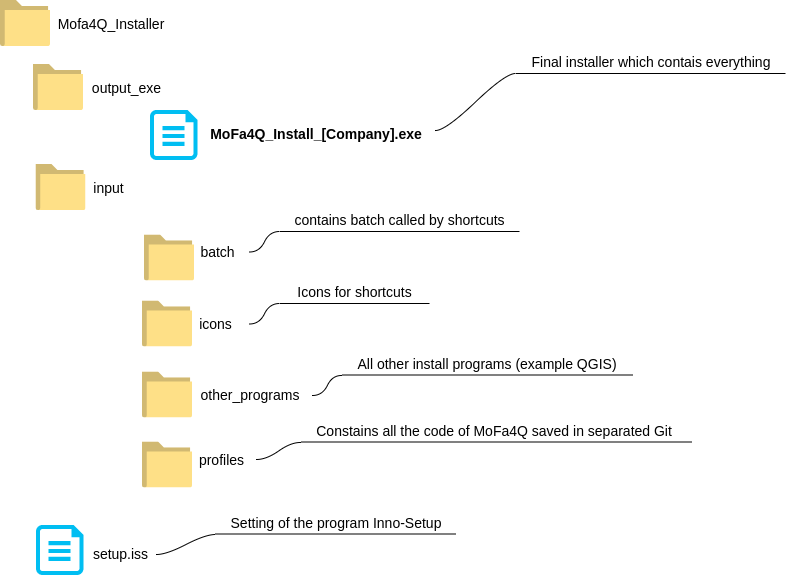

The diagram above was exported from draw.io. Its source (the exported page's mxGraphModel, read from the mxfile embedded in the PNG):
<mxGraphModel dx="1635" dy="615" grid="1" gridSize="10" guides="1" tooltips="1" connect="1" arrows="1" fold="1" page="1" pageScale="1" pageWidth="1169" pageHeight="827" math="0" shadow="0">
  <root>
    <mxCell id="0" />
    <mxCell id="1" parent="0" />
    <mxCell id="6StwylmHo_MRU44BRu54-1" value="" style="aspect=fixed;html=1;perimeter=none;align=center;shadow=0;dashed=0;image;fontSize=12;image=img/lib/mscae/FolderBlank.svg;" parent="1" vertex="1">
      <mxGeometry x="45" y="120" width="50" height="46" as="geometry" />
    </mxCell>
    <mxCell id="6StwylmHo_MRU44BRu54-3" value="&lt;font style=&quot;font-size: 14px&quot;&gt;Mofa4Q_Installer&lt;/font&gt;" style="text;html=1;strokeColor=none;fillColor=none;align=center;verticalAlign=middle;whiteSpace=wrap;rounded=0;" parent="1" vertex="1">
      <mxGeometry x="105" y="133" width="100" height="20" as="geometry" />
    </mxCell>
    <mxCell id="6StwylmHo_MRU44BRu54-7" value="&lt;font style=&quot;font-size: 14px&quot;&gt;output_exe&lt;/font&gt;" style="text;html=1;strokeColor=none;fillColor=none;align=center;verticalAlign=middle;whiteSpace=wrap;rounded=0;" parent="1" vertex="1">
      <mxGeometry x="120" y="197" width="100" height="20" as="geometry" />
    </mxCell>
    <mxCell id="6StwylmHo_MRU44BRu54-12" value="&lt;font style=&quot;font-size: 14px&quot;&gt;batch&lt;/font&gt;" style="text;html=1;strokeColor=none;fillColor=none;align=center;verticalAlign=middle;whiteSpace=wrap;rounded=0;" parent="1" vertex="1">
      <mxGeometry x="211.5" y="361.5" width="100" height="20" as="geometry" />
    </mxCell>
    <mxCell id="6StwylmHo_MRU44BRu54-13" value="" style="aspect=fixed;html=1;perimeter=none;align=center;shadow=0;dashed=0;image;fontSize=12;image=img/lib/mscae/FolderBlank.svg;" parent="1" vertex="1">
      <mxGeometry x="187" y="420.5" width="50" height="46" as="geometry" />
    </mxCell>
    <mxCell id="6StwylmHo_MRU44BRu54-14" value="&lt;font style=&quot;font-size: 14px&quot;&gt;icons&lt;/font&gt;" style="text;html=1;strokeColor=none;fillColor=none;align=center;verticalAlign=middle;whiteSpace=wrap;rounded=0;" parent="1" vertex="1">
      <mxGeometry x="210.5" y="433.5" width="100" height="20" as="geometry" />
    </mxCell>
    <mxCell id="6StwylmHo_MRU44BRu54-15" value="" style="aspect=fixed;html=1;perimeter=none;align=center;shadow=0;dashed=0;image;fontSize=12;image=img/lib/mscae/FolderBlank.svg;" parent="1" vertex="1">
      <mxGeometry x="187" y="491.5" width="50" height="46" as="geometry" />
    </mxCell>
    <mxCell id="6StwylmHo_MRU44BRu54-16" value="&lt;font style=&quot;font-size: 14px&quot;&gt;other_programs&lt;/font&gt;" style="text;html=1;strokeColor=none;fillColor=none;align=center;verticalAlign=middle;whiteSpace=wrap;rounded=0;" parent="1" vertex="1">
      <mxGeometry x="244" y="504" width="100" height="20" as="geometry" />
    </mxCell>
    <mxCell id="6StwylmHo_MRU44BRu54-17" value="" style="aspect=fixed;html=1;perimeter=none;align=center;shadow=0;dashed=0;image;fontSize=12;image=img/lib/mscae/FolderBlank.svg;" parent="1" vertex="1">
      <mxGeometry x="187" y="561.5" width="50" height="46" as="geometry" />
    </mxCell>
    <mxCell id="6StwylmHo_MRU44BRu54-18" value="&lt;font style=&quot;font-size: 14px&quot;&gt;profiles&lt;/font&gt;" style="text;html=1;strokeColor=none;fillColor=none;align=center;verticalAlign=middle;whiteSpace=wrap;rounded=0;" parent="1" vertex="1">
      <mxGeometry x="228" y="569" width="73" height="20" as="geometry" />
    </mxCell>
    <mxCell id="6StwylmHo_MRU44BRu54-19" value="" style="verticalLabelPosition=bottom;html=1;verticalAlign=top;align=center;strokeColor=none;fillColor=#00BEF2;shape=mxgraph.azure.cloud_services_configuration_file;pointerEvents=1;" parent="1" vertex="1">
      <mxGeometry x="194.5" y="229.5" width="47.5" height="50" as="geometry" />
    </mxCell>
    <mxCell id="6StwylmHo_MRU44BRu54-20" value="&lt;b&gt;&lt;font style=&quot;font-size: 14px&quot;&gt;MoFa4Q_Install_[Company].exe&lt;/font&gt;&lt;/b&gt;" style="text;html=1;strokeColor=none;fillColor=none;align=center;verticalAlign=middle;whiteSpace=wrap;rounded=0;" parent="1" vertex="1">
      <mxGeometry x="310.5" y="243.5" width="100" height="20" as="geometry" />
    </mxCell>
    <mxCell id="6StwylmHo_MRU44BRu54-21" value="" style="verticalLabelPosition=bottom;html=1;verticalAlign=top;align=center;strokeColor=none;fillColor=#00BEF2;shape=mxgraph.azure.cloud_services_configuration_file;pointerEvents=1;" parent="1" vertex="1">
      <mxGeometry x="80.5" y="644.5" width="47.5" height="50" as="geometry" />
    </mxCell>
    <mxCell id="6StwylmHo_MRU44BRu54-22" value="" style="aspect=fixed;html=1;perimeter=none;align=center;shadow=0;dashed=0;image;fontSize=12;image=img/lib/mscae/FolderBlank.svg;" parent="1" vertex="1">
      <mxGeometry x="80.5" y="284" width="50" height="46" as="geometry" />
    </mxCell>
    <mxCell id="6StwylmHo_MRU44BRu54-23" value="&lt;font style=&quot;font-size: 14px&quot;&gt;input&lt;/font&gt;" style="text;html=1;strokeColor=none;fillColor=none;align=center;verticalAlign=middle;whiteSpace=wrap;rounded=0;" parent="1" vertex="1">
      <mxGeometry x="103" y="297" width="100" height="20" as="geometry" />
    </mxCell>
    <mxCell id="6StwylmHo_MRU44BRu54-24" value="&lt;font style=&quot;font-size: 14px&quot;&gt;setup.iss&lt;/font&gt;" style="text;html=1;strokeColor=none;fillColor=none;align=center;verticalAlign=middle;whiteSpace=wrap;rounded=0;" parent="1" vertex="1">
      <mxGeometry x="115" y="663.5" width="100" height="20" as="geometry" />
    </mxCell>
    <mxCell id="6StwylmHo_MRU44BRu54-25" value="&lt;font style=&quot;font-size: 14px&quot;&gt;Final installer which contais everything&lt;/font&gt;" style="whiteSpace=wrap;html=1;shape=partialRectangle;top=0;left=0;bottom=1;right=0;points=[[0,1],[1,1]];strokeColor=#000000;fillColor=none;align=center;verticalAlign=bottom;routingCenterY=0.5;snapToPoint=1;container=1;recursiveResize=0;autosize=1;treeFolding=1;" parent="1" vertex="1">
      <mxGeometry x="560" y="173" width="270" height="20" as="geometry" />
    </mxCell>
    <mxCell id="6StwylmHo_MRU44BRu54-26" value="" style="edgeStyle=entityRelationEdgeStyle;startArrow=none;endArrow=none;segment=10;curved=1;" parent="1" edge="1">
      <mxGeometry relative="1" as="geometry">
        <mxPoint x="480" y="250" as="sourcePoint" />
        <mxPoint x="560" y="193" as="targetPoint" />
      </mxGeometry>
    </mxCell>
    <mxCell id="6StwylmHo_MRU44BRu54-30" value="&lt;font style=&quot;font-size: 14px&quot;&gt;Setting of the program Inno-Setup&lt;/font&gt;" style="whiteSpace=wrap;html=1;shape=partialRectangle;top=0;left=0;bottom=1;right=0;points=[[0,1],[1,1]];strokeColor=#000000;fillColor=none;align=center;verticalAlign=bottom;routingCenterY=0.5;snapToPoint=1;container=1;recursiveResize=0;autosize=1;treeFolding=1;" parent="1" vertex="1">
      <mxGeometry x="260" y="633.5" width="240" height="20" as="geometry" />
    </mxCell>
    <mxCell id="6StwylmHo_MRU44BRu54-31" value="" style="edgeStyle=entityRelationEdgeStyle;startArrow=none;endArrow=none;segment=10;curved=1;" parent="1" edge="1">
      <mxGeometry relative="1" as="geometry">
        <mxPoint x="201" y="674" as="sourcePoint" />
        <mxPoint x="260" y="654" as="targetPoint" />
      </mxGeometry>
    </mxCell>
    <mxCell id="6StwylmHo_MRU44BRu54-32" value="&lt;font style=&quot;font-size: 14px&quot;&gt;All other install programs (example QGIS)&lt;/font&gt;" style="whiteSpace=wrap;html=1;shape=partialRectangle;top=0;left=0;bottom=1;right=0;points=[[0,1],[1,1]];strokeColor=#000000;fillColor=none;align=center;verticalAlign=bottom;routingCenterY=0.5;snapToPoint=1;container=1;recursiveResize=0;autosize=1;treeFolding=1;" parent="1" vertex="1">
      <mxGeometry x="387" y="474.5" width="290" height="20" as="geometry" />
    </mxCell>
    <mxCell id="6StwylmHo_MRU44BRu54-33" value="" style="edgeStyle=entityRelationEdgeStyle;startArrow=none;endArrow=none;segment=10;curved=1;" parent="1" target="6StwylmHo_MRU44BRu54-32" edge="1">
      <mxGeometry relative="1" as="geometry">
        <mxPoint x="357" y="515" as="sourcePoint" />
      </mxGeometry>
    </mxCell>
    <mxCell id="6StwylmHo_MRU44BRu54-34" value="&lt;font style=&quot;font-size: 14px&quot;&gt;Constains all the code of MoFa4Q saved in separated Git&amp;nbsp;&lt;/font&gt;" style="whiteSpace=wrap;html=1;shape=partialRectangle;top=0;left=0;bottom=1;right=0;points=[[0,1],[1,1]];strokeColor=#000000;fillColor=none;align=center;verticalAlign=bottom;routingCenterY=0.5;snapToPoint=1;container=1;recursiveResize=0;autosize=1;treeFolding=1;" parent="1" vertex="1" collapsed="1">
      <mxGeometry x="346" y="541.5" width="390" height="20" as="geometry" />
    </mxCell>
    <mxCell id="6StwylmHo_MRU44BRu54-35" value="" style="edgeStyle=entityRelationEdgeStyle;startArrow=none;endArrow=none;segment=10;curved=1;" parent="1" source="6StwylmHo_MRU44BRu54-18" target="6StwylmHo_MRU44BRu54-34" edge="1">
      <mxGeometry relative="1" as="geometry">
        <mxPoint x="306" y="581.5" as="sourcePoint" />
      </mxGeometry>
    </mxCell>
    <mxCell id="6StwylmHo_MRU44BRu54-37" value="" style="aspect=fixed;html=1;perimeter=none;align=center;shadow=0;dashed=0;image;fontSize=12;image=img/lib/mscae/FolderBlank.svg;" parent="1" vertex="1">
      <mxGeometry x="189" y="354.5" width="50" height="46" as="geometry" />
    </mxCell>
    <mxCell id="UePkKqcnqmuzDl14Od3h-1" value="" style="aspect=fixed;html=1;perimeter=none;align=center;shadow=0;dashed=0;image;fontSize=12;image=img/lib/mscae/FolderBlank.svg;" parent="1" vertex="1">
      <mxGeometry x="78" y="184" width="50" height="46" as="geometry" />
    </mxCell>
    <mxCell id="UePkKqcnqmuzDl14Od3h-3" value="&lt;font style=&quot;font-size: 14px&quot;&gt;contains batch called by shortcuts&lt;/font&gt;" style="whiteSpace=wrap;html=1;shape=partialRectangle;top=0;left=0;bottom=1;right=0;points=[[0,1],[1,1]];strokeColor=#000000;fillColor=none;align=center;verticalAlign=bottom;routingCenterY=0.5;snapToPoint=1;container=1;recursiveResize=0;autosize=1;treeFolding=1;" parent="1" vertex="1">
      <mxGeometry x="324" y="331" width="240" height="20" as="geometry" />
    </mxCell>
    <mxCell id="UePkKqcnqmuzDl14Od3h-4" value="" style="edgeStyle=entityRelationEdgeStyle;startArrow=none;endArrow=none;segment=10;curved=1;" parent="1" target="UePkKqcnqmuzDl14Od3h-3" edge="1">
      <mxGeometry relative="1" as="geometry">
        <mxPoint x="294" y="371.5" as="sourcePoint" />
      </mxGeometry>
    </mxCell>
    <mxCell id="UePkKqcnqmuzDl14Od3h-5" value="&lt;font style=&quot;font-size: 14px&quot;&gt;Icons for shortcuts&lt;/font&gt;" style="whiteSpace=wrap;html=1;shape=partialRectangle;top=0;left=0;bottom=1;right=0;points=[[0,1],[1,1]];strokeColor=#000000;fillColor=none;align=center;verticalAlign=bottom;routingCenterY=0.5;snapToPoint=1;container=1;recursiveResize=0;autosize=1;treeFolding=1;" parent="1" vertex="1">
      <mxGeometry x="324" y="403" width="150" height="20" as="geometry" />
    </mxCell>
    <mxCell id="UePkKqcnqmuzDl14Od3h-6" value="" style="edgeStyle=entityRelationEdgeStyle;startArrow=none;endArrow=none;segment=10;curved=1;" parent="1" target="UePkKqcnqmuzDl14Od3h-5" edge="1">
      <mxGeometry relative="1" as="geometry">
        <mxPoint x="294" y="443.5" as="sourcePoint" />
      </mxGeometry>
    </mxCell>
  </root>
</mxGraphModel>